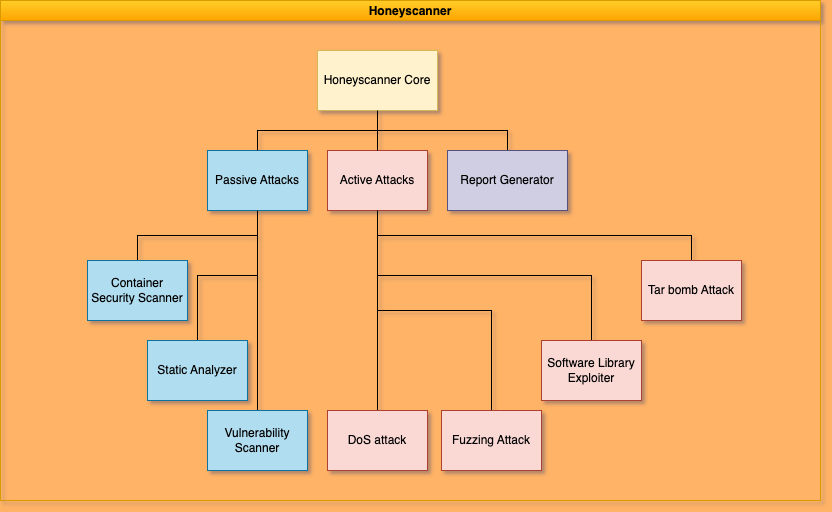

The diagram above was exported from draw.io. Its source (the exported page's mxGraphModel, read from the mxfile embedded in the PNG):
<mxGraphModel dx="1379" dy="923" grid="1" gridSize="10" guides="1" tooltips="1" connect="1" arrows="1" fold="1" page="1" pageScale="1" pageWidth="827" pageHeight="1169" background="#FFB366" math="0" shadow="1">
  <root>
    <mxCell id="0" />
    <mxCell id="1" parent="0" />
    <mxCell id="L1Ocywbev2LEE5FdgTLX-5" value="Honeyscanner" style="swimlane;startSize=20;horizontal=1;containerType=tree;newEdgeStyle={&quot;edgeStyle&quot;:&quot;elbowEdgeStyle&quot;,&quot;startArrow&quot;:&quot;none&quot;,&quot;endArrow&quot;:&quot;none&quot;};movable=1;resizable=1;rotatable=1;deletable=1;editable=1;locked=0;connectable=1;fillColor=#ffcd28;strokeColor=#d79b00;gradientColor=#ffa500;" parent="1" vertex="1">
      <mxGeometry width="820" height="500" as="geometry" />
    </mxCell>
    <UserObject label="Honeyscanner Core" treeRoot="1" id="L1Ocywbev2LEE5FdgTLX-13">
      <mxCell style="whiteSpace=wrap;html=1;align=center;treeFolding=1;treeMoving=1;newEdgeStyle={&quot;edgeStyle&quot;:&quot;elbowEdgeStyle&quot;,&quot;startArrow&quot;:&quot;none&quot;,&quot;endArrow&quot;:&quot;none&quot;};fillColor=#fff2cc;strokeColor=#d6b656;" parent="L1Ocywbev2LEE5FdgTLX-5" vertex="1">
        <mxGeometry x="317" y="50" width="120" height="60" as="geometry" />
      </mxCell>
    </UserObject>
    <mxCell id="L1Ocywbev2LEE5FdgTLX-14" value="Passive Attacks" style="whiteSpace=wrap;html=1;align=center;verticalAlign=middle;treeFolding=1;treeMoving=1;newEdgeStyle={&quot;edgeStyle&quot;:&quot;elbowEdgeStyle&quot;,&quot;startArrow&quot;:&quot;none&quot;,&quot;endArrow&quot;:&quot;none&quot;};fillColor=#b1ddf0;strokeColor=#10739e;" parent="L1Ocywbev2LEE5FdgTLX-5" vertex="1">
      <mxGeometry x="207" y="150" width="100" height="60" as="geometry" />
    </mxCell>
    <mxCell id="L1Ocywbev2LEE5FdgTLX-11" value="" style="edgeStyle=elbowEdgeStyle;elbow=vertical;sourcePerimeterSpacing=0;targetPerimeterSpacing=0;startArrow=none;endArrow=none;rounded=0;curved=0;" parent="L1Ocywbev2LEE5FdgTLX-5" source="L1Ocywbev2LEE5FdgTLX-13" target="L1Ocywbev2LEE5FdgTLX-14" edge="1">
      <mxGeometry relative="1" as="geometry" />
    </mxCell>
    <mxCell id="L1Ocywbev2LEE5FdgTLX-15" value="Active Attacks" style="whiteSpace=wrap;html=1;align=center;verticalAlign=middle;treeFolding=1;treeMoving=1;newEdgeStyle={&quot;edgeStyle&quot;:&quot;elbowEdgeStyle&quot;,&quot;startArrow&quot;:&quot;none&quot;,&quot;endArrow&quot;:&quot;none&quot;};fillColor=#fad9d5;strokeColor=#ae4132;" parent="L1Ocywbev2LEE5FdgTLX-5" vertex="1">
      <mxGeometry x="327" y="150" width="100" height="60" as="geometry" />
    </mxCell>
    <mxCell id="L1Ocywbev2LEE5FdgTLX-12" value="" style="edgeStyle=elbowEdgeStyle;elbow=vertical;sourcePerimeterSpacing=0;targetPerimeterSpacing=0;startArrow=none;endArrow=none;rounded=0;curved=0;" parent="L1Ocywbev2LEE5FdgTLX-5" source="L1Ocywbev2LEE5FdgTLX-13" target="L1Ocywbev2LEE5FdgTLX-15" edge="1">
      <mxGeometry relative="1" as="geometry" />
    </mxCell>
    <mxCell id="L1Ocywbev2LEE5FdgTLX-16" value="" style="edgeStyle=elbowEdgeStyle;elbow=vertical;sourcePerimeterSpacing=0;targetPerimeterSpacing=0;startArrow=none;endArrow=none;rounded=0;curved=0;" parent="L1Ocywbev2LEE5FdgTLX-5" source="L1Ocywbev2LEE5FdgTLX-14" target="L1Ocywbev2LEE5FdgTLX-17" edge="1">
      <mxGeometry relative="1" as="geometry">
        <mxPoint x="437" y="110" as="sourcePoint" />
      </mxGeometry>
    </mxCell>
    <mxCell id="L1Ocywbev2LEE5FdgTLX-17" value="Container Security Scanner" style="whiteSpace=wrap;html=1;align=center;verticalAlign=middle;treeFolding=1;treeMoving=1;newEdgeStyle={&quot;edgeStyle&quot;:&quot;elbowEdgeStyle&quot;,&quot;startArrow&quot;:&quot;none&quot;,&quot;endArrow&quot;:&quot;none&quot;};fillColor=#b1ddf0;strokeColor=#10739e;" parent="L1Ocywbev2LEE5FdgTLX-5" vertex="1">
      <mxGeometry x="87" y="260" width="100" height="60" as="geometry" />
    </mxCell>
    <mxCell id="L1Ocywbev2LEE5FdgTLX-18" value="" style="edgeStyle=elbowEdgeStyle;elbow=vertical;sourcePerimeterSpacing=0;targetPerimeterSpacing=0;startArrow=none;endArrow=none;rounded=0;curved=0;" parent="L1Ocywbev2LEE5FdgTLX-5" source="L1Ocywbev2LEE5FdgTLX-14" target="L1Ocywbev2LEE5FdgTLX-19" edge="1">
      <mxGeometry relative="1" as="geometry">
        <mxPoint x="437" y="110" as="sourcePoint" />
      </mxGeometry>
    </mxCell>
    <mxCell id="L1Ocywbev2LEE5FdgTLX-19" value="Static Analyzer" style="whiteSpace=wrap;html=1;align=center;verticalAlign=middle;treeFolding=1;treeMoving=1;newEdgeStyle={&quot;edgeStyle&quot;:&quot;elbowEdgeStyle&quot;,&quot;startArrow&quot;:&quot;none&quot;,&quot;endArrow&quot;:&quot;none&quot;};fillColor=#b1ddf0;strokeColor=#10739e;" parent="L1Ocywbev2LEE5FdgTLX-5" vertex="1">
      <mxGeometry x="147" y="340" width="100" height="60" as="geometry" />
    </mxCell>
    <mxCell id="L1Ocywbev2LEE5FdgTLX-20" value="" style="edgeStyle=elbowEdgeStyle;elbow=vertical;sourcePerimeterSpacing=0;targetPerimeterSpacing=0;startArrow=none;endArrow=none;rounded=0;curved=0;" parent="L1Ocywbev2LEE5FdgTLX-5" source="L1Ocywbev2LEE5FdgTLX-14" target="L1Ocywbev2LEE5FdgTLX-21" edge="1">
      <mxGeometry relative="1" as="geometry">
        <mxPoint x="437" y="110" as="sourcePoint" />
      </mxGeometry>
    </mxCell>
    <mxCell id="L1Ocywbev2LEE5FdgTLX-21" value="Vulnerability Scanner" style="whiteSpace=wrap;html=1;align=center;verticalAlign=middle;treeFolding=1;treeMoving=1;newEdgeStyle={&quot;edgeStyle&quot;:&quot;elbowEdgeStyle&quot;,&quot;startArrow&quot;:&quot;none&quot;,&quot;endArrow&quot;:&quot;none&quot;};fillColor=#b1ddf0;strokeColor=#10739e;" parent="L1Ocywbev2LEE5FdgTLX-5" vertex="1">
      <mxGeometry x="207" y="410" width="100" height="60" as="geometry" />
    </mxCell>
    <mxCell id="L1Ocywbev2LEE5FdgTLX-24" value="" style="edgeStyle=elbowEdgeStyle;elbow=vertical;sourcePerimeterSpacing=0;targetPerimeterSpacing=0;startArrow=none;endArrow=none;rounded=0;curved=0;" parent="L1Ocywbev2LEE5FdgTLX-5" source="L1Ocywbev2LEE5FdgTLX-15" target="L1Ocywbev2LEE5FdgTLX-25" edge="1">
      <mxGeometry relative="1" as="geometry">
        <mxPoint x="437" y="110" as="sourcePoint" />
      </mxGeometry>
    </mxCell>
    <mxCell id="L1Ocywbev2LEE5FdgTLX-25" value="DoS attack" style="whiteSpace=wrap;html=1;align=center;verticalAlign=middle;treeFolding=1;treeMoving=1;newEdgeStyle={&quot;edgeStyle&quot;:&quot;elbowEdgeStyle&quot;,&quot;startArrow&quot;:&quot;none&quot;,&quot;endArrow&quot;:&quot;none&quot;};fillColor=#fad9d5;strokeColor=#ae4132;" parent="L1Ocywbev2LEE5FdgTLX-5" vertex="1">
      <mxGeometry x="327" y="410" width="100" height="60" as="geometry" />
    </mxCell>
    <mxCell id="L1Ocywbev2LEE5FdgTLX-26" value="" style="edgeStyle=elbowEdgeStyle;elbow=vertical;sourcePerimeterSpacing=0;targetPerimeterSpacing=0;startArrow=none;endArrow=none;rounded=0;curved=0;" parent="L1Ocywbev2LEE5FdgTLX-5" source="L1Ocywbev2LEE5FdgTLX-15" target="L1Ocywbev2LEE5FdgTLX-27" edge="1">
      <mxGeometry relative="1" as="geometry">
        <mxPoint x="437" y="110" as="sourcePoint" />
      </mxGeometry>
    </mxCell>
    <mxCell id="L1Ocywbev2LEE5FdgTLX-27" value="Fuzzing Attack" style="whiteSpace=wrap;html=1;align=center;verticalAlign=middle;treeFolding=1;treeMoving=1;newEdgeStyle={&quot;edgeStyle&quot;:&quot;elbowEdgeStyle&quot;,&quot;startArrow&quot;:&quot;none&quot;,&quot;endArrow&quot;:&quot;none&quot;};fillColor=#fad9d5;strokeColor=#ae4132;" parent="L1Ocywbev2LEE5FdgTLX-5" vertex="1">
      <mxGeometry x="441" y="410" width="100" height="60" as="geometry" />
    </mxCell>
    <mxCell id="L1Ocywbev2LEE5FdgTLX-28" value="" style="edgeStyle=elbowEdgeStyle;elbow=vertical;sourcePerimeterSpacing=0;targetPerimeterSpacing=0;startArrow=none;endArrow=none;rounded=0;curved=0;" parent="L1Ocywbev2LEE5FdgTLX-5" source="L1Ocywbev2LEE5FdgTLX-15" target="L1Ocywbev2LEE5FdgTLX-29" edge="1">
      <mxGeometry relative="1" as="geometry">
        <mxPoint x="437" y="110" as="sourcePoint" />
      </mxGeometry>
    </mxCell>
    <mxCell id="L1Ocywbev2LEE5FdgTLX-29" value="Software Library Exploiter" style="whiteSpace=wrap;html=1;align=center;verticalAlign=middle;treeFolding=1;treeMoving=1;newEdgeStyle={&quot;edgeStyle&quot;:&quot;elbowEdgeStyle&quot;,&quot;startArrow&quot;:&quot;none&quot;,&quot;endArrow&quot;:&quot;none&quot;};fillColor=#fad9d5;strokeColor=#ae4132;" parent="L1Ocywbev2LEE5FdgTLX-5" vertex="1">
      <mxGeometry x="541" y="340" width="100" height="60" as="geometry" />
    </mxCell>
    <mxCell id="L1Ocywbev2LEE5FdgTLX-30" value="" style="edgeStyle=elbowEdgeStyle;elbow=vertical;sourcePerimeterSpacing=0;targetPerimeterSpacing=0;startArrow=none;endArrow=none;rounded=0;curved=0;" parent="L1Ocywbev2LEE5FdgTLX-5" source="L1Ocywbev2LEE5FdgTLX-15" edge="1">
      <mxGeometry relative="1" as="geometry">
        <mxPoint x="437" y="110" as="sourcePoint" />
        <mxPoint x="691" y="260" as="targetPoint" />
      </mxGeometry>
    </mxCell>
    <mxCell id="L1Ocywbev2LEE5FdgTLX-31" value="Tar bomb Attack" style="whiteSpace=wrap;html=1;align=center;verticalAlign=middle;treeFolding=1;treeMoving=1;newEdgeStyle={&quot;edgeStyle&quot;:&quot;elbowEdgeStyle&quot;,&quot;startArrow&quot;:&quot;none&quot;,&quot;endArrow&quot;:&quot;none&quot;};fillColor=#fad9d5;strokeColor=#ae4132;" parent="L1Ocywbev2LEE5FdgTLX-5" vertex="1">
      <mxGeometry x="641" y="260" width="100" height="60" as="geometry" />
    </mxCell>
    <mxCell id="L1Ocywbev2LEE5FdgTLX-32" value="" style="edgeStyle=elbowEdgeStyle;rounded=0;orthogonalLoop=1;jettySize=auto;html=1;elbow=vertical;startArrow=none;endArrow=none;" parent="L1Ocywbev2LEE5FdgTLX-5" source="L1Ocywbev2LEE5FdgTLX-13" target="L1Ocywbev2LEE5FdgTLX-33" edge="1">
      <mxGeometry relative="1" as="geometry" />
    </mxCell>
    <UserObject label="Report Generator" treeRoot="1" id="L1Ocywbev2LEE5FdgTLX-33">
      <mxCell style="whiteSpace=wrap;html=1;align=center;treeFolding=1;treeMoving=1;newEdgeStyle={&quot;edgeStyle&quot;:&quot;elbowEdgeStyle&quot;,&quot;startArrow&quot;:&quot;none&quot;,&quot;endArrow&quot;:&quot;none&quot;};fillColor=#d0cee2;strokeColor=#56517e;" parent="L1Ocywbev2LEE5FdgTLX-5" vertex="1">
        <mxGeometry x="447" y="150" width="120" height="60" as="geometry" />
      </mxCell>
    </UserObject>
  </root>
</mxGraphModel>